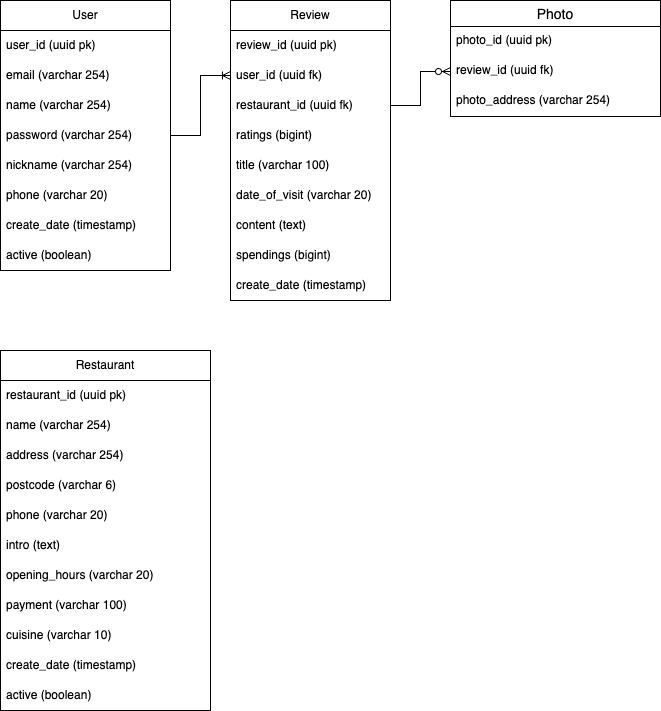

The diagram above was exported from draw.io. Its source (the exported page's mxGraphModel, read from the mxfile embedded in the PNG):
<mxGraphModel dx="1224" dy="684" grid="1" gridSize="10" guides="1" tooltips="1" connect="1" arrows="1" fold="1" page="1" pageScale="1" pageWidth="827" pageHeight="1169" math="0" shadow="0">
  <root>
    <mxCell id="0" />
    <mxCell id="1" parent="0" />
    <mxCell id="E4omBe3Crhu_GPSOUXFa-1" value="Restaurant" style="swimlane;fontStyle=0;childLayout=stackLayout;horizontal=1;startSize=30;horizontalStack=0;resizeParent=1;resizeParentMax=0;resizeLast=0;collapsible=1;marginBottom=0;whiteSpace=wrap;html=1;" parent="1" vertex="1">
      <mxGeometry x="84" y="520" width="210" height="360" as="geometry" />
    </mxCell>
    <mxCell id="E4omBe3Crhu_GPSOUXFa-2" value="restaurant_id (uuid pk)" style="text;strokeColor=none;fillColor=none;align=left;verticalAlign=middle;spacingLeft=4;spacingRight=4;overflow=hidden;points=[[0,0.5],[1,0.5]];portConstraint=eastwest;rotatable=0;whiteSpace=wrap;html=1;" parent="E4omBe3Crhu_GPSOUXFa-1" vertex="1">
      <mxGeometry y="30" width="210" height="30" as="geometry" />
    </mxCell>
    <mxCell id="E4omBe3Crhu_GPSOUXFa-3" value="name (varchar 254)&lt;span style=&quot;white-space: pre;&quot;&gt;&#09;&lt;/span&gt;" style="text;strokeColor=none;fillColor=none;align=left;verticalAlign=middle;spacingLeft=4;spacingRight=4;overflow=hidden;points=[[0,0.5],[1,0.5]];portConstraint=eastwest;rotatable=0;whiteSpace=wrap;html=1;" parent="E4omBe3Crhu_GPSOUXFa-1" vertex="1">
      <mxGeometry y="60" width="210" height="30" as="geometry" />
    </mxCell>
    <mxCell id="E4omBe3Crhu_GPSOUXFa-4" value="address&amp;nbsp;(varchar 254)" style="text;strokeColor=none;fillColor=none;align=left;verticalAlign=middle;spacingLeft=4;spacingRight=4;overflow=hidden;points=[[0,0.5],[1,0.5]];portConstraint=eastwest;rotatable=0;whiteSpace=wrap;html=1;" parent="E4omBe3Crhu_GPSOUXFa-1" vertex="1">
      <mxGeometry y="90" width="210" height="30" as="geometry" />
    </mxCell>
    <mxCell id="E4omBe3Crhu_GPSOUXFa-9" value="postcode (varchar 6)" style="text;strokeColor=none;fillColor=none;align=left;verticalAlign=middle;spacingLeft=4;spacingRight=4;overflow=hidden;points=[[0,0.5],[1,0.5]];portConstraint=eastwest;rotatable=0;whiteSpace=wrap;html=1;" parent="E4omBe3Crhu_GPSOUXFa-1" vertex="1">
      <mxGeometry y="120" width="210" height="30" as="geometry" />
    </mxCell>
    <mxCell id="E4omBe3Crhu_GPSOUXFa-8" value="phone (varchar 20)&lt;br&gt;" style="text;strokeColor=none;fillColor=none;align=left;verticalAlign=middle;spacingLeft=4;spacingRight=4;overflow=hidden;points=[[0,0.5],[1,0.5]];portConstraint=eastwest;rotatable=0;whiteSpace=wrap;html=1;" parent="E4omBe3Crhu_GPSOUXFa-1" vertex="1">
      <mxGeometry y="150" width="210" height="30" as="geometry" />
    </mxCell>
    <mxCell id="E4omBe3Crhu_GPSOUXFa-7" value="intro (text)" style="text;strokeColor=none;fillColor=none;align=left;verticalAlign=middle;spacingLeft=4;spacingRight=4;overflow=hidden;points=[[0,0.5],[1,0.5]];portConstraint=eastwest;rotatable=0;whiteSpace=wrap;html=1;" parent="E4omBe3Crhu_GPSOUXFa-1" vertex="1">
      <mxGeometry y="180" width="210" height="30" as="geometry" />
    </mxCell>
    <mxCell id="E4omBe3Crhu_GPSOUXFa-6" value="opening_hours (varchar 20)" style="text;strokeColor=none;fillColor=none;align=left;verticalAlign=middle;spacingLeft=4;spacingRight=4;overflow=hidden;points=[[0,0.5],[1,0.5]];portConstraint=eastwest;rotatable=0;whiteSpace=wrap;html=1;" parent="E4omBe3Crhu_GPSOUXFa-1" vertex="1">
      <mxGeometry y="210" width="210" height="30" as="geometry" />
    </mxCell>
    <mxCell id="E4omBe3Crhu_GPSOUXFa-5" value="payment (varchar 100)" style="text;strokeColor=none;fillColor=none;align=left;verticalAlign=middle;spacingLeft=4;spacingRight=4;overflow=hidden;points=[[0,0.5],[1,0.5]];portConstraint=eastwest;rotatable=0;whiteSpace=wrap;html=1;" parent="E4omBe3Crhu_GPSOUXFa-1" vertex="1">
      <mxGeometry y="240" width="210" height="30" as="geometry" />
    </mxCell>
    <mxCell id="E4omBe3Crhu_GPSOUXFa-10" value="cuisine (varchar 10)" style="text;strokeColor=none;fillColor=none;align=left;verticalAlign=middle;spacingLeft=4;spacingRight=4;overflow=hidden;points=[[0,0.5],[1,0.5]];portConstraint=eastwest;rotatable=0;whiteSpace=wrap;html=1;" parent="E4omBe3Crhu_GPSOUXFa-1" vertex="1">
      <mxGeometry y="270" width="210" height="30" as="geometry" />
    </mxCell>
    <mxCell id="E4omBe3Crhu_GPSOUXFa-26" value="create_date (timestamp)" style="text;strokeColor=none;fillColor=none;align=left;verticalAlign=middle;spacingLeft=4;spacingRight=4;overflow=hidden;points=[[0,0.5],[1,0.5]];portConstraint=eastwest;rotatable=0;whiteSpace=wrap;html=1;" parent="E4omBe3Crhu_GPSOUXFa-1" vertex="1">
      <mxGeometry y="300" width="210" height="30" as="geometry" />
    </mxCell>
    <mxCell id="E4omBe3Crhu_GPSOUXFa-22" value="active (boolean)" style="text;strokeColor=none;fillColor=none;align=left;verticalAlign=middle;spacingLeft=4;spacingRight=4;overflow=hidden;points=[[0,0.5],[1,0.5]];portConstraint=eastwest;rotatable=0;whiteSpace=wrap;html=1;" parent="E4omBe3Crhu_GPSOUXFa-1" vertex="1">
      <mxGeometry y="330" width="210" height="30" as="geometry" />
    </mxCell>
    <mxCell id="E4omBe3Crhu_GPSOUXFa-15" value="Review" style="swimlane;fontStyle=0;childLayout=stackLayout;horizontal=1;startSize=30;horizontalStack=0;resizeParent=1;resizeParentMax=0;resizeLast=0;collapsible=1;marginBottom=0;whiteSpace=wrap;html=1;" parent="1" vertex="1">
      <mxGeometry x="314" y="170" width="160" height="300" as="geometry" />
    </mxCell>
    <mxCell id="E4omBe3Crhu_GPSOUXFa-16" value="review_id (uuid pk)" style="text;strokeColor=none;fillColor=none;align=left;verticalAlign=middle;spacingLeft=4;spacingRight=4;overflow=hidden;points=[[0,0.5],[1,0.5]];portConstraint=eastwest;rotatable=0;whiteSpace=wrap;html=1;" parent="E4omBe3Crhu_GPSOUXFa-15" vertex="1">
      <mxGeometry y="30" width="160" height="30" as="geometry" />
    </mxCell>
    <mxCell id="E4omBe3Crhu_GPSOUXFa-17" value="user_id (uuid fk)" style="text;strokeColor=none;fillColor=none;align=left;verticalAlign=middle;spacingLeft=4;spacingRight=4;overflow=hidden;points=[[0,0.5],[1,0.5]];portConstraint=eastwest;rotatable=0;whiteSpace=wrap;html=1;" parent="E4omBe3Crhu_GPSOUXFa-15" vertex="1">
      <mxGeometry y="60" width="160" height="30" as="geometry" />
    </mxCell>
    <mxCell id="E4omBe3Crhu_GPSOUXFa-18" value="restaurant_id (uuid fk)" style="text;strokeColor=none;fillColor=none;align=left;verticalAlign=middle;spacingLeft=4;spacingRight=4;overflow=hidden;points=[[0,0.5],[1,0.5]];portConstraint=eastwest;rotatable=0;whiteSpace=wrap;html=1;" parent="E4omBe3Crhu_GPSOUXFa-15" vertex="1">
      <mxGeometry y="90" width="160" height="30" as="geometry" />
    </mxCell>
    <mxCell id="E4omBe3Crhu_GPSOUXFa-33" value="ratings (bigint)" style="text;strokeColor=none;fillColor=none;align=left;verticalAlign=middle;spacingLeft=4;spacingRight=4;overflow=hidden;points=[[0,0.5],[1,0.5]];portConstraint=eastwest;rotatable=0;whiteSpace=wrap;html=1;" parent="E4omBe3Crhu_GPSOUXFa-15" vertex="1">
      <mxGeometry y="120" width="160" height="30" as="geometry" />
    </mxCell>
    <mxCell id="E4omBe3Crhu_GPSOUXFa-34" value="title (varchar 100)" style="text;strokeColor=none;fillColor=none;align=left;verticalAlign=middle;spacingLeft=4;spacingRight=4;overflow=hidden;points=[[0,0.5],[1,0.5]];portConstraint=eastwest;rotatable=0;whiteSpace=wrap;html=1;" parent="E4omBe3Crhu_GPSOUXFa-15" vertex="1">
      <mxGeometry y="150" width="160" height="30" as="geometry" />
    </mxCell>
    <mxCell id="E4omBe3Crhu_GPSOUXFa-35" value="date_of_visit (varchar 20)" style="text;strokeColor=none;fillColor=none;align=left;verticalAlign=middle;spacingLeft=4;spacingRight=4;overflow=hidden;points=[[0,0.5],[1,0.5]];portConstraint=eastwest;rotatable=0;whiteSpace=wrap;html=1;" parent="E4omBe3Crhu_GPSOUXFa-15" vertex="1">
      <mxGeometry y="180" width="160" height="30" as="geometry" />
    </mxCell>
    <mxCell id="E4omBe3Crhu_GPSOUXFa-23" value="content (text)" style="text;strokeColor=none;fillColor=none;align=left;verticalAlign=middle;spacingLeft=4;spacingRight=4;overflow=hidden;points=[[0,0.5],[1,0.5]];portConstraint=eastwest;rotatable=0;whiteSpace=wrap;html=1;" parent="E4omBe3Crhu_GPSOUXFa-15" vertex="1">
      <mxGeometry y="210" width="160" height="30" as="geometry" />
    </mxCell>
    <mxCell id="E4omBe3Crhu_GPSOUXFa-36" value="spendings (bigint)" style="text;strokeColor=none;fillColor=none;align=left;verticalAlign=middle;spacingLeft=4;spacingRight=4;overflow=hidden;points=[[0,0.5],[1,0.5]];portConstraint=eastwest;rotatable=0;whiteSpace=wrap;html=1;" parent="E4omBe3Crhu_GPSOUXFa-15" vertex="1">
      <mxGeometry y="240" width="160" height="30" as="geometry" />
    </mxCell>
    <mxCell id="E4omBe3Crhu_GPSOUXFa-25" value="create_date (timestamp)" style="text;strokeColor=none;fillColor=none;align=left;verticalAlign=middle;spacingLeft=4;spacingRight=4;overflow=hidden;points=[[0,0.5],[1,0.5]];portConstraint=eastwest;rotatable=0;whiteSpace=wrap;html=1;" parent="E4omBe3Crhu_GPSOUXFa-15" vertex="1">
      <mxGeometry y="270" width="160" height="30" as="geometry" />
    </mxCell>
    <mxCell id="E4omBe3Crhu_GPSOUXFa-19" value="" style="edgeStyle=entityRelationEdgeStyle;fontSize=12;html=1;endArrow=ERoneToMany;rounded=0;exitX=1;exitY=0.5;exitDx=0;exitDy=0;entryX=0;entryY=0.5;entryDx=0;entryDy=0;" parent="1" source="mieYkX1aIuDjJ9Mjdosa-12" target="E4omBe3Crhu_GPSOUXFa-17" edge="1">
      <mxGeometry width="100" height="100" relative="1" as="geometry">
        <mxPoint x="394" y="470" as="sourcePoint" />
        <mxPoint x="494" y="370" as="targetPoint" />
      </mxGeometry>
    </mxCell>
    <mxCell id="mieYkX1aIuDjJ9Mjdosa-2" value="User" style="swimlane;fontStyle=0;childLayout=stackLayout;horizontal=1;startSize=30;horizontalStack=0;resizeParent=1;resizeParentMax=0;resizeLast=0;collapsible=1;marginBottom=0;whiteSpace=wrap;html=1;" parent="1" vertex="1">
      <mxGeometry x="84" y="170" width="170" height="270" as="geometry">
        <mxRectangle x="40" y="40" width="70" height="30" as="alternateBounds" />
      </mxGeometry>
    </mxCell>
    <mxCell id="mieYkX1aIuDjJ9Mjdosa-3" value="user_id (uuid pk)" style="text;strokeColor=none;fillColor=none;align=left;verticalAlign=middle;spacingLeft=4;spacingRight=4;overflow=hidden;points=[[0,0.5],[1,0.5]];portConstraint=eastwest;rotatable=0;whiteSpace=wrap;html=1;" parent="mieYkX1aIuDjJ9Mjdosa-2" vertex="1">
      <mxGeometry y="30" width="170" height="30" as="geometry" />
    </mxCell>
    <mxCell id="mieYkX1aIuDjJ9Mjdosa-5" value="email (varchar 254)" style="text;strokeColor=none;fillColor=none;align=left;verticalAlign=middle;spacingLeft=4;spacingRight=4;overflow=hidden;points=[[0,0.5],[1,0.5]];portConstraint=eastwest;rotatable=0;whiteSpace=wrap;html=1;" parent="mieYkX1aIuDjJ9Mjdosa-2" vertex="1">
      <mxGeometry y="60" width="170" height="30" as="geometry" />
    </mxCell>
    <mxCell id="mieYkX1aIuDjJ9Mjdosa-4" value="name (varchar 254)" style="text;strokeColor=none;fillColor=none;align=left;verticalAlign=middle;spacingLeft=4;spacingRight=4;overflow=hidden;points=[[0,0.5],[1,0.5]];portConstraint=eastwest;rotatable=0;whiteSpace=wrap;html=1;" parent="mieYkX1aIuDjJ9Mjdosa-2" vertex="1">
      <mxGeometry y="90" width="170" height="30" as="geometry" />
    </mxCell>
    <mxCell id="mieYkX1aIuDjJ9Mjdosa-12" value="password (varchar 254)" style="text;strokeColor=none;fillColor=none;align=left;verticalAlign=middle;spacingLeft=4;spacingRight=4;overflow=hidden;points=[[0,0.5],[1,0.5]];portConstraint=eastwest;rotatable=0;whiteSpace=wrap;html=1;" parent="mieYkX1aIuDjJ9Mjdosa-2" vertex="1">
      <mxGeometry y="120" width="170" height="30" as="geometry" />
    </mxCell>
    <mxCell id="mieYkX1aIuDjJ9Mjdosa-11" value="nickname (varchar 254)" style="text;strokeColor=none;fillColor=none;align=left;verticalAlign=middle;spacingLeft=4;spacingRight=4;overflow=hidden;points=[[0,0.5],[1,0.5]];portConstraint=eastwest;rotatable=0;whiteSpace=wrap;html=1;" parent="mieYkX1aIuDjJ9Mjdosa-2" vertex="1">
      <mxGeometry y="150" width="170" height="30" as="geometry" />
    </mxCell>
    <mxCell id="mieYkX1aIuDjJ9Mjdosa-13" value="phone (varchar 20)" style="text;strokeColor=none;fillColor=none;align=left;verticalAlign=middle;spacingLeft=4;spacingRight=4;overflow=hidden;points=[[0,0.5],[1,0.5]];portConstraint=eastwest;rotatable=0;whiteSpace=wrap;html=1;" parent="mieYkX1aIuDjJ9Mjdosa-2" vertex="1">
      <mxGeometry y="180" width="170" height="30" as="geometry" />
    </mxCell>
    <mxCell id="mieYkX1aIuDjJ9Mjdosa-15" value="create_date (timestamp)" style="text;strokeColor=none;fillColor=none;align=left;verticalAlign=middle;spacingLeft=4;spacingRight=4;overflow=hidden;points=[[0,0.5],[1,0.5]];portConstraint=eastwest;rotatable=0;whiteSpace=wrap;html=1;" parent="mieYkX1aIuDjJ9Mjdosa-2" vertex="1">
      <mxGeometry y="210" width="170" height="30" as="geometry" />
    </mxCell>
    <mxCell id="mieYkX1aIuDjJ9Mjdosa-16" value="active (boolean)" style="text;strokeColor=none;fillColor=none;align=left;verticalAlign=middle;spacingLeft=4;spacingRight=4;overflow=hidden;points=[[0,0.5],[1,0.5]];portConstraint=eastwest;rotatable=0;whiteSpace=wrap;html=1;" parent="mieYkX1aIuDjJ9Mjdosa-2" vertex="1">
      <mxGeometry y="240" width="170" height="30" as="geometry" />
    </mxCell>
    <mxCell id="E4omBe3Crhu_GPSOUXFa-28" value="" style="edgeStyle=entityRelationEdgeStyle;fontSize=12;html=1;endArrow=ERzeroToMany;endFill=1;rounded=0;exitX=1;exitY=0.5;exitDx=0;exitDy=0;entryX=0;entryY=0.5;entryDx=0;entryDy=0;" parent="1" source="E4omBe3Crhu_GPSOUXFa-18" target="E4omBe3Crhu_GPSOUXFa-31" edge="1">
      <mxGeometry width="100" height="100" relative="1" as="geometry">
        <mxPoint x="534" y="320" as="sourcePoint" />
        <mxPoint x="544" y="275" as="targetPoint" />
      </mxGeometry>
    </mxCell>
    <mxCell id="E4omBe3Crhu_GPSOUXFa-29" value="Photo" style="swimlane;fontStyle=0;childLayout=stackLayout;horizontal=1;startSize=26;horizontalStack=0;resizeParent=1;resizeParentMax=0;resizeLast=0;collapsible=1;marginBottom=0;align=center;fontSize=14;" parent="1" vertex="1">
      <mxGeometry x="534" y="170" width="210" height="116" as="geometry" />
    </mxCell>
    <mxCell id="E4omBe3Crhu_GPSOUXFa-30" value="photo_id (uuid pk)" style="text;strokeColor=none;fillColor=none;spacingLeft=4;spacingRight=4;overflow=hidden;rotatable=0;points=[[0,0.5],[1,0.5]];portConstraint=eastwest;fontSize=12;whiteSpace=wrap;html=1;" parent="E4omBe3Crhu_GPSOUXFa-29" vertex="1">
      <mxGeometry y="26" width="210" height="30" as="geometry" />
    </mxCell>
    <mxCell id="E4omBe3Crhu_GPSOUXFa-31" value="review_id (uuid fk)" style="text;strokeColor=none;fillColor=none;spacingLeft=4;spacingRight=4;overflow=hidden;rotatable=0;points=[[0,0.5],[1,0.5]];portConstraint=eastwest;fontSize=12;whiteSpace=wrap;html=1;" parent="E4omBe3Crhu_GPSOUXFa-29" vertex="1">
      <mxGeometry y="56" width="210" height="30" as="geometry" />
    </mxCell>
    <mxCell id="E4omBe3Crhu_GPSOUXFa-32" value="photo_address (varchar 254)" style="text;strokeColor=none;fillColor=none;spacingLeft=4;spacingRight=4;overflow=hidden;rotatable=0;points=[[0,0.5],[1,0.5]];portConstraint=eastwest;fontSize=12;whiteSpace=wrap;html=1;" parent="E4omBe3Crhu_GPSOUXFa-29" vertex="1">
      <mxGeometry y="86" width="210" height="30" as="geometry" />
    </mxCell>
  </root>
</mxGraphModel>